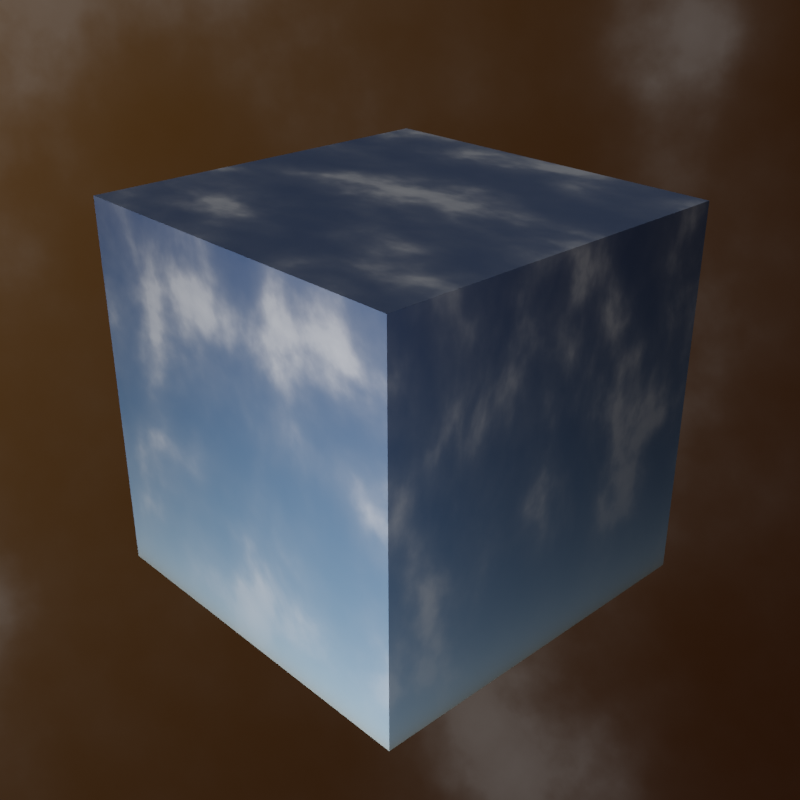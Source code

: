 # Source: 1102_clouds.blend  (saved by Blender 2.80.75; exported with 4.5.12 LTS)
import bpy
from mathutils import Matrix  # noqa: F401  (used for matrix-valued properties, if any)

bpy.ops.wm.read_factory_settings(use_empty=True)
scene = bpy.context.scene
scene.name = 'Scene'

# ---- collections
col_collection = bpy.data.collections.new('Collection'); scene.collection.children.link(col_collection)

# ---- materials (node trees are filled in below, after node groups)
mat_material = bpy.data.materials.new('Material')
mat_material.alpha_threshold = 0.0
mat_material.roughness = 0.5
mat_material.line_color = (0.0, 0.0, 0.0, 1.0)

# ---- material node trees
mat_material.use_nodes = True; mat_material.node_tree.nodes.clear()
_N = mat_material.node_tree.nodes; _L = mat_material.node_tree.links
n0 = _N.new('ShaderNodeOutputMaterial'); n0.name = 'Material Output'; n0.location = (713, 317)
n1 = _N.new('ShaderNodeMix'); n1.name = 'Mix'; n1.location = (110, 238)
n1.data_type = 'RGBA'
n1.inputs[7].default_value = (0.8218, 0.8218, 0.8218, 1.0)
n2 = _N.new('ShaderNodeMix'); n2.name = 'Mix.001'; n2.location = (-184, 311)
n2.data_type = 'RGBA'
n2.blend_type = 'MULTIPLY'
n2.inputs[0].default_value = 1.0
n3 = _N.new('ShaderNodeValToRGB'); n3.name = 'ColorRamp'; n3.location = (-501, 435)
n3.color_ramp.interpolation = 'B_SPLINE'
while len(n3.color_ramp.elements) > 1: n3.color_ramp.elements.remove(n3.color_ramp.elements[-1])
n3.color_ramp.elements[0].position = 0.3333; n3.color_ramp.elements[0].color = (0.0, 0.0, 0.0, 1.0)
_e = n3.color_ramp.elements.new(0.5258); _e.color = (0.03183, 0.03183, 0.03183, 1.0)
_e = n3.color_ramp.elements.new(0.6364); _e.color = (0.2069, 0.2069, 0.2069, 1.0)
_e = n3.color_ramp.elements.new(1.0); _e.color = (1.0, 1.0, 1.0, 1.0)
n4 = _N.new('ShaderNodeTexNoise'); n4.name = 'Noise Texture'; n4.location = (-733, 380)
n4.inputs[2].default_value = 3.1
n4.inputs[3].default_value = 16.0
n4.inputs[8].default_value = 0.15
n5 = _N.new('ShaderNodeValToRGB'); n5.name = 'ColorRamp.001'; n5.location = (-630, 126)
n5.color_ramp.interpolation = 'B_SPLINE'
while len(n5.color_ramp.elements) > 1: n5.color_ramp.elements.remove(n5.color_ramp.elements[-1])
n5.color_ramp.elements[0].position = 0.0; n5.color_ramp.elements[0].color = (0.0, 0.0, 0.0, 1.0)
_e = n5.color_ramp.elements.new(0.3848); _e.color = (1.0, 1.0, 1.0, 1.0)
n6 = _N.new('ShaderNodeTexCoord'); n6.name = 'Texture Coordinate.001'; n6.location = (-1352, 205)
n7 = _N.new('ShaderNodeNormal'); n7.name = 'Normal'; n7.location = (-924, 103)
n8 = _N.new('ShaderNodeTexSky'); n8.name = 'Sky Texture.001'; n8.location = (-158, 39)
n8.sky_type = 'HOSEK_WILKIE'
n8.sun_direction = (-0.2231, -0.3, 0.9275)
n8.turbidity = 1.0
n8.ground_albedo = 1.0
n8.sun_elevation = 1.571
n9 = _N.new('ShaderNodeBsdfPrincipled'); n9.name = 'Principled BSDF'; n9.location = (355, 377)
n9.distribution = 'GGX'
n9.subsurface_method = 'BURLEY'
n9.inputs[3].default_value = 1.45
n9.inputs[27].default_value = (0.0, 0.0, 0.0, 1.0)
n9.inputs[28].default_value = 1.0
n10 = _N.new('ShaderNodeMapping'); n10.name = 'Mapping'; n10.location = (-1093, 476)
n10.inputs[3].default_value = (1.0, 1.5, 1.0)
_L.new(n9.outputs[0], n0.inputs[0])
_L.new(n8.outputs[0], n1.inputs[6])
_L.new(n6.outputs[0], n10.inputs[0])
_L.new(n4.outputs[0], n3.inputs[0])
_L.new(n10.outputs[0], n4.inputs[0])
_L.new(n6.outputs[0], n7.inputs[0])
_L.new(n7.outputs[1], n5.inputs[0])
_L.new(n5.outputs[0], n2.inputs[7])
_L.new(n2.outputs[2], n1.inputs[0])
_L.new(n3.outputs[0], n2.inputs[6])
_L.new(n1.outputs[2], n9.inputs[0])
n0.is_active_output = True

# ---- world
world_world_skywithanimatedclouds = bpy.data.worlds.new('World.SkyWithAnimatedClouds'); scene.world = world_world_skywithanimatedclouds
world_world_skywithanimatedclouds.use_nodes = True; world_world_skywithanimatedclouds.node_tree.nodes.clear()
_N = world_world_skywithanimatedclouds.node_tree.nodes; _L = world_world_skywithanimatedclouds.node_tree.links
n0 = _N.new('ShaderNodeOutputWorld'); n0.name = 'World Output'; n0.location = (487, 300)
n1 = _N.new('ShaderNodeBackground'); n1.name = 'Background'; n1.location = (279, 301)
n2 = _N.new('ShaderNodeMix'); n2.name = 'Mix'; n2.location = (59, 311)
n2.data_type = 'RGBA'
n2.inputs[7].default_value = (0.8218, 0.8218, 0.8218, 1.0)
n3 = _N.new('ShaderNodeMapping'); n3.name = 'Mapping'; n3.location = (-1337, 526)
n3.inputs[2].default_value = (0.0, 0.001745, 0.0)
n3.inputs[3].default_value = (1.0, 1.1, 1.0)
n4 = _N.new('ShaderNodeTexCoord'); n4.name = 'Texture Coordinate'; n4.location = (-1605, 294)
n5 = _N.new('ShaderNodeNormal'); n5.name = 'Normal'; n5.location = (-1195, 127)
n6 = _N.new('ShaderNodeTexNoise'); n6.name = 'Noise Texture'; n6.location = (-900, 458)
n6.inputs[2].default_value = 3.1
n6.inputs[3].default_value = 16.0
n7 = _N.new('ShaderNodeValToRGB'); n7.name = 'ColorRamp.001'; n7.location = (-944, 144)
n7.color_ramp.interpolation = 'B_SPLINE'
while len(n7.color_ramp.elements) > 1: n7.color_ramp.elements.remove(n7.color_ramp.elements[-1])
n7.color_ramp.elements[0].position = 0.0; n7.color_ramp.elements[0].color = (0.0, 0.0, 0.0, 1.0)
_e = n7.color_ramp.elements.new(0.3848); _e.color = (1.0, 1.0, 1.0, 1.0)
n8 = _N.new('ShaderNodeMix'); n8.name = 'Mix.001'; n8.location = (-235, 384)
n8.data_type = 'RGBA'
n8.blend_type = 'MULTIPLY'
n8.inputs[0].default_value = 1.0
n9 = _N.new('ShaderNodeValToRGB'); n9.name = 'ColorRamp'; n9.location = (-687, 455)
n9.color_ramp.interpolation = 'B_SPLINE'
while len(n9.color_ramp.elements) > 1: n9.color_ramp.elements.remove(n9.color_ramp.elements[-1])
n9.color_ramp.elements[0].position = 0.3333; n9.color_ramp.elements[0].color = (0.0, 0.0, 0.0, 1.0)
_e = n9.color_ramp.elements.new(0.5258); _e.color = (0.03183, 0.03183, 0.03183, 1.0)
_e = n9.color_ramp.elements.new(0.6364); _e.color = (0.2069, 0.2069, 0.2069, 1.0)
_e = n9.color_ramp.elements.new(1.0); _e.color = (1.0, 1.0, 1.0, 1.0)
n10 = _N.new('ShaderNodeTexSky'); n10.name = 'Sky Texture'; n10.location = (-316, 94)
n10.sky_type = 'HOSEK_WILKIE'
n10.sun_direction = (-0.8152, 0.01059, -0.5791)
n10.ground_albedo = 0.1222
n10.sun_elevation = 1.571
_L.new(n1.outputs[0], n0.inputs[0])
_L.new(n10.outputs[0], n2.inputs[6])
_L.new(n4.outputs[0], n3.inputs[0])
_L.new(n2.outputs[2], n1.inputs[0])
_L.new(n6.outputs[0], n9.inputs[0])
_L.new(n3.outputs[0], n6.inputs[0])
_L.new(n4.outputs[0], n5.inputs[0])
_L.new(n5.outputs[1], n7.inputs[0])
_L.new(n7.outputs[0], n8.inputs[7])
_L.new(n8.outputs[2], n2.inputs[0])
_L.new(n9.outputs[0], n8.inputs[6])
n0.is_active_output = True
world_world_skywithanimatedclouds.color = (0.05088, 0.05088, 0.05088)
world_world_skywithanimatedclouds.use_sun_shadow = False
world_world_skywithanimatedclouds.sun_shadow_jitter_overblur = 0.0

# ---- cameras
cam_camera = bpy.data.cameras.new('Camera')
cam_camera.clip_end = 100.0
cam_camera.ortho_scale = 7.314
cam_camera.dof.focus_distance = 0.0
cam_camera_fulldome = bpy.data.cameras.new('Camera.Fulldome')
cam_camera_fulldome.type = 'PANO'
cam_camera_fulldome.clip_end = 100.0
cam_camera_fulldome.lens = 35.0
cam_camera_fulldome.sensor_width = 32.0
cam_camera_fulldome.sensor_height = 18.0
cam_camera_fulldome.ortho_scale = 7.314
cam_camera_fulldome.panorama_type = 'FISHEYE_EQUIDISTANT'
cam_camera_fulldome.fisheye_fov = 3.491
cam_camera_fulldome.dof.focus_distance = 0.0

# ---- lights
light_light = bpy.data.lights.new('Light', 'POINT')
light_light.transmission_factor = 0.0
light_light.cutoff_distance = 30.0
light_light.energy = 100.0
light_light.shadow_buffer_clip_start = 1.001
light_light.shadow_soft_size = 0.1
light_light.shadow_maximum_resolution = 0.006
light_light.use_absolute_resolution = True
light_light.use_nodes = True; light_light.node_tree.nodes.clear()
_N = light_light.node_tree.nodes; _L = light_light.node_tree.links
n0 = _N.new('ShaderNodeOutputLight'); n0.name = 'Light Output'; n0.location = (300, 300)
n1 = _N.new('ShaderNodeEmission'); n1.name = 'Emission'; n1.location = (10, 300)
n1.inputs[1].default_value = 23.0
_L.new(n1.outputs[0], n0.inputs[0])
n0.is_active_output = True
light_point = bpy.data.lights.new('Point', 'SUN')
light_point.transmission_factor = 0.0
light_point.energy = 8.2
light_point.shadow_soft_size = 0.25
light_point.use_nodes = True; light_point.node_tree.nodes.clear()
_N = light_point.node_tree.nodes; _L = light_point.node_tree.links
n0 = _N.new('ShaderNodeOutputLight'); n0.name = 'Light Output'; n0.location = (300, 300)
n1 = _N.new('ShaderNodeEmission'); n1.name = 'Emission'; n1.location = (10, 300)
n1.inputs[1].default_value = 0.1
_L.new(n1.outputs[0], n0.inputs[0])
n0.is_active_output = True

# ---- meshes
me_cube = bpy.data.meshes.new('Cube')
me_cube.from_pydata([(1.0, 1.0, 1.0), (1.0, 1.0, -1.0), (1.0, -1.0, 1.0), (1.0, -1.0, -1.0), (-1.0, 1.0, 1.0), (-1.0, 1.0, -1.0), (-1.0, -1.0, 1.0), (-1.0, -1.0, -1.0)], [], [(0, 4, 6, 2), (3, 2, 6, 7), (7, 6, 4, 5), (5, 1, 3, 7), (1, 0, 2, 3), (5, 4, 0, 1)])
_uv = me_cube.uv_layers.new(name='UVMap')
_uv.uv.foreach_set('vector', [0.375, 0.0, 0.625, 0.0, 0.625, 0.25, 0.375, 0.25, 0.375, 0.25, 0.625, 0.25, 0.625, 0.5, 0.375, 0.5, 0.375, 0.5, 0.625, 0.5, 0.625, 0.75, 0.375, 0.75, 0.375, 0.75, 0.625, 0.75, 0.625, 1.0, 0.375, 1.0, 0.125, 0.5, 0.375, 0.5, 0.375, 0.75, 0.125, 0.75, 0.625, 0.5, 0.875, 0.5, 0.875, 0.75, 0.625, 0.75])
me_cube.materials.append(mat_material)
me_cube.use_remesh_preserve_volume = False
me_cube.use_remesh_preserve_attributes = False
me_cube.use_mirror_vertex_groups = False
me_cube.update()

# ---- objects
ob_cube = bpy.data.objects.new('Cube', me_cube)
ob_light = bpy.data.objects.new('Light', light_light)
ob_camera = bpy.data.objects.new('Camera', cam_camera)
ob_camera_fulldome = bpy.data.objects.new('Camera.Fulldome', cam_camera_fulldome)
ob_point = bpy.data.objects.new('Point', light_point)

# ---- transforms, parenting, visibility, modifiers, constraints
ob_cube.location = (0.0, 0.0, 0.0)
ob_cube.scale = (2.03, 2.03, 2.03)
ob_cube.lock_rotations_4d = False
ob_cube.empty_display_type = 'ARROWS'
ob_cube.lineart.crease_threshold = 0.0
ob_light.location = (3.003, -7.302, 0.1526)
ob_light.rotation_euler = (0.6503, 0.05522, 1.866)
ob_light.lock_rotations_4d = False
ob_light.empty_display_type = 'ARROWS'
ob_light.color = (0.0, 0.0, 0.0, 0.0)
ob_light.lineart.crease_threshold = 0.0
ob_camera.location = (7.359, -6.926, 4.958)
ob_camera.rotation_euler = (1.109, 0.0, 0.8149)
ob_camera.lock_rotations_4d = False
ob_camera.empty_display_type = 'ARROWS'
ob_camera.color = (0.0, 0.0, 0.0, 0.0)
ob_camera.display_type = 'WIRE'
ob_camera.lineart.crease_threshold = 0.0
ob_camera_fulldome.location = (0.0, 0.0, -1.5)
ob_camera_fulldome.rotation_euler = (3.142, -0.0, 0.0)
ob_camera_fulldome.lock_rotations_4d = False
ob_camera_fulldome.empty_display_type = 'ARROWS'
ob_camera_fulldome.color = (0.0, 0.0, 0.0, 0.0)
ob_camera_fulldome.display_type = 'WIRE'
ob_camera_fulldome.lineart.crease_threshold = 0.0
ob_point.location = (5.981, -0.1421, 6.813)
ob_point.lineart.crease_threshold = 0.0

# ---- collection membership
col_collection.objects.link(ob_cube)
col_collection.objects.link(ob_light)
col_collection.objects.link(ob_camera)
col_collection.objects.link(ob_camera_fulldome)
col_collection.objects.link(ob_point)

# ---- scene / render settings (as saved in the file)
scene.camera = ob_camera
scene.frame_start = 1; scene.frame_end = 250; scene.frame_set(101)
scene.render.engine = 'CYCLES'
scene.render.image_settings.file_format = 'JPEG'
scene.render.image_settings.color_mode = 'RGB'
scene.render.resolution_x = 4096
scene.render.resolution_y = 4096
scene.render.resolution_percentage = 25
scene.render.fps = 30
scene.cycles.use_denoising = False
scene.cycles.samples = 128
scene.cycles.sampling_pattern = 'TABULATED_SOBOL'
scene.cycles.use_adaptive_sampling = False
scene.cycles.use_light_tree = False
scene.view_settings.view_transform = 'Filmic'
bpy.context.view_layer.update()
